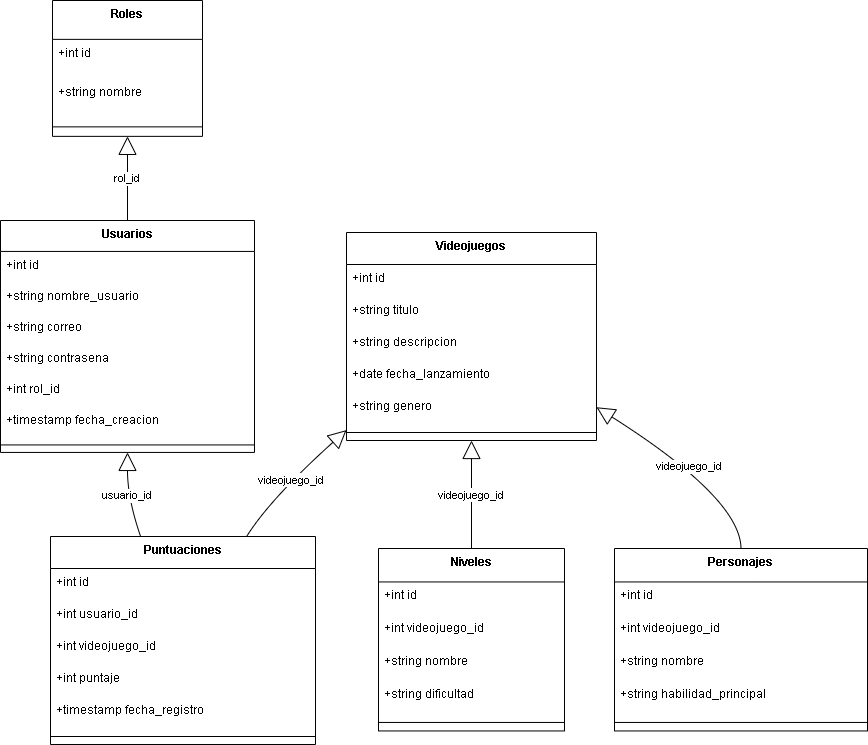

The diagram above was exported from draw.io. Its source (the exported page's mxGraphModel, read from the mxfile embedded in the PNG):
<mxGraphModel dx="1426" dy="785" grid="1" gridSize="10" guides="1" tooltips="1" connect="1" arrows="1" fold="1" page="1" pageScale="1" pageWidth="827" pageHeight="1169" math="0" shadow="0">
  <root>
    <mxCell id="0" />
    <mxCell id="1" parent="0" />
    <mxCell id="9zueRzA2YmtJEHtCKJn_-1" value="Roles" style="swimlane;fontStyle=1;align=center;verticalAlign=top;childLayout=stackLayout;horizontal=1;startSize=38.857142857142854;horizontalStack=0;resizeParent=1;resizeParentMax=0;resizeLast=0;collapsible=0;marginBottom=0;" vertex="1" parent="1">
      <mxGeometry x="72" y="20" width="150" height="135.85714285714286" as="geometry" />
    </mxCell>
    <mxCell id="9zueRzA2YmtJEHtCKJn_-2" value="+int id" style="text;strokeColor=none;fillColor=none;align=left;verticalAlign=top;spacingLeft=4;spacingRight=4;overflow=hidden;rotatable=0;points=[[0,0.5],[1,0.5]];portConstraint=eastwest;" vertex="1" parent="9zueRzA2YmtJEHtCKJn_-1">
      <mxGeometry y="38.857142857142854" width="150" height="39" as="geometry" />
    </mxCell>
    <mxCell id="9zueRzA2YmtJEHtCKJn_-3" value="+string nombre" style="text;strokeColor=none;fillColor=none;align=left;verticalAlign=top;spacingLeft=4;spacingRight=4;overflow=hidden;rotatable=0;points=[[0,0.5],[1,0.5]];portConstraint=eastwest;" vertex="1" parent="9zueRzA2YmtJEHtCKJn_-1">
      <mxGeometry y="77.85714285714286" width="150" height="39" as="geometry" />
    </mxCell>
    <mxCell id="9zueRzA2YmtJEHtCKJn_-4" style="line;strokeWidth=1;fillColor=none;align=left;verticalAlign=middle;spacingTop=-1;spacingLeft=3;spacingRight=3;rotatable=0;labelPosition=right;points=[];portConstraint=eastwest;strokeColor=inherit;" vertex="1" parent="9zueRzA2YmtJEHtCKJn_-1">
      <mxGeometry y="116.85714285714286" width="150" height="19" as="geometry" />
    </mxCell>
    <mxCell id="9zueRzA2YmtJEHtCKJn_-5" value="Usuarios" style="swimlane;fontStyle=1;align=center;verticalAlign=top;childLayout=stackLayout;horizontal=1;startSize=30.933333333333334;horizontalStack=0;resizeParent=1;resizeParentMax=0;resizeLast=0;collapsible=0;marginBottom=0;" vertex="1" parent="1">
      <mxGeometry x="20" y="240" width="254" height="231.93333333333334" as="geometry" />
    </mxCell>
    <mxCell id="9zueRzA2YmtJEHtCKJn_-6" value="+int id" style="text;strokeColor=none;fillColor=none;align=left;verticalAlign=top;spacingLeft=4;spacingRight=4;overflow=hidden;rotatable=0;points=[[0,0.5],[1,0.5]];portConstraint=eastwest;" vertex="1" parent="9zueRzA2YmtJEHtCKJn_-5">
      <mxGeometry y="30.933333333333334" width="254" height="31" as="geometry" />
    </mxCell>
    <mxCell id="9zueRzA2YmtJEHtCKJn_-7" value="+string nombre_usuario" style="text;strokeColor=none;fillColor=none;align=left;verticalAlign=top;spacingLeft=4;spacingRight=4;overflow=hidden;rotatable=0;points=[[0,0.5],[1,0.5]];portConstraint=eastwest;" vertex="1" parent="9zueRzA2YmtJEHtCKJn_-5">
      <mxGeometry y="61.93333333333334" width="254" height="31" as="geometry" />
    </mxCell>
    <mxCell id="9zueRzA2YmtJEHtCKJn_-8" value="+string correo" style="text;strokeColor=none;fillColor=none;align=left;verticalAlign=top;spacingLeft=4;spacingRight=4;overflow=hidden;rotatable=0;points=[[0,0.5],[1,0.5]];portConstraint=eastwest;" vertex="1" parent="9zueRzA2YmtJEHtCKJn_-5">
      <mxGeometry y="92.93333333333334" width="254" height="31" as="geometry" />
    </mxCell>
    <mxCell id="9zueRzA2YmtJEHtCKJn_-9" value="+string contrasena" style="text;strokeColor=none;fillColor=none;align=left;verticalAlign=top;spacingLeft=4;spacingRight=4;overflow=hidden;rotatable=0;points=[[0,0.5],[1,0.5]];portConstraint=eastwest;" vertex="1" parent="9zueRzA2YmtJEHtCKJn_-5">
      <mxGeometry y="123.93333333333334" width="254" height="31" as="geometry" />
    </mxCell>
    <mxCell id="9zueRzA2YmtJEHtCKJn_-10" value="+int rol_id" style="text;strokeColor=none;fillColor=none;align=left;verticalAlign=top;spacingLeft=4;spacingRight=4;overflow=hidden;rotatable=0;points=[[0,0.5],[1,0.5]];portConstraint=eastwest;" vertex="1" parent="9zueRzA2YmtJEHtCKJn_-5">
      <mxGeometry y="154.93333333333334" width="254" height="31" as="geometry" />
    </mxCell>
    <mxCell id="9zueRzA2YmtJEHtCKJn_-11" value="+timestamp fecha_creacion" style="text;strokeColor=none;fillColor=none;align=left;verticalAlign=top;spacingLeft=4;spacingRight=4;overflow=hidden;rotatable=0;points=[[0,0.5],[1,0.5]];portConstraint=eastwest;" vertex="1" parent="9zueRzA2YmtJEHtCKJn_-5">
      <mxGeometry y="185.93333333333334" width="254" height="31" as="geometry" />
    </mxCell>
    <mxCell id="9zueRzA2YmtJEHtCKJn_-12" style="line;strokeWidth=1;fillColor=none;align=left;verticalAlign=middle;spacingTop=-1;spacingLeft=3;spacingRight=3;rotatable=0;labelPosition=right;points=[];portConstraint=eastwest;strokeColor=inherit;" vertex="1" parent="9zueRzA2YmtJEHtCKJn_-5">
      <mxGeometry y="216.93333333333334" width="254" height="15" as="geometry" />
    </mxCell>
    <mxCell id="9zueRzA2YmtJEHtCKJn_-13" value="Videojuegos" style="swimlane;fontStyle=1;align=center;verticalAlign=top;childLayout=stackLayout;horizontal=1;startSize=32;horizontalStack=0;resizeParent=1;resizeParentMax=0;resizeLast=0;collapsible=0;marginBottom=0;" vertex="1" parent="1">
      <mxGeometry x="366" y="252" width="250" height="208" as="geometry" />
    </mxCell>
    <mxCell id="9zueRzA2YmtJEHtCKJn_-14" value="+int id" style="text;strokeColor=none;fillColor=none;align=left;verticalAlign=top;spacingLeft=4;spacingRight=4;overflow=hidden;rotatable=0;points=[[0,0.5],[1,0.5]];portConstraint=eastwest;" vertex="1" parent="9zueRzA2YmtJEHtCKJn_-13">
      <mxGeometry y="32" width="250" height="32" as="geometry" />
    </mxCell>
    <mxCell id="9zueRzA2YmtJEHtCKJn_-15" value="+string titulo" style="text;strokeColor=none;fillColor=none;align=left;verticalAlign=top;spacingLeft=4;spacingRight=4;overflow=hidden;rotatable=0;points=[[0,0.5],[1,0.5]];portConstraint=eastwest;" vertex="1" parent="9zueRzA2YmtJEHtCKJn_-13">
      <mxGeometry y="64" width="250" height="32" as="geometry" />
    </mxCell>
    <mxCell id="9zueRzA2YmtJEHtCKJn_-16" value="+string descripcion" style="text;strokeColor=none;fillColor=none;align=left;verticalAlign=top;spacingLeft=4;spacingRight=4;overflow=hidden;rotatable=0;points=[[0,0.5],[1,0.5]];portConstraint=eastwest;" vertex="1" parent="9zueRzA2YmtJEHtCKJn_-13">
      <mxGeometry y="96" width="250" height="32" as="geometry" />
    </mxCell>
    <mxCell id="9zueRzA2YmtJEHtCKJn_-17" value="+date fecha_lanzamiento" style="text;strokeColor=none;fillColor=none;align=left;verticalAlign=top;spacingLeft=4;spacingRight=4;overflow=hidden;rotatable=0;points=[[0,0.5],[1,0.5]];portConstraint=eastwest;" vertex="1" parent="9zueRzA2YmtJEHtCKJn_-13">
      <mxGeometry y="128" width="250" height="32" as="geometry" />
    </mxCell>
    <mxCell id="9zueRzA2YmtJEHtCKJn_-18" value="+string genero" style="text;strokeColor=none;fillColor=none;align=left;verticalAlign=top;spacingLeft=4;spacingRight=4;overflow=hidden;rotatable=0;points=[[0,0.5],[1,0.5]];portConstraint=eastwest;" vertex="1" parent="9zueRzA2YmtJEHtCKJn_-13">
      <mxGeometry y="160" width="250" height="32" as="geometry" />
    </mxCell>
    <mxCell id="9zueRzA2YmtJEHtCKJn_-19" style="line;strokeWidth=1;fillColor=none;align=left;verticalAlign=middle;spacingTop=-1;spacingLeft=3;spacingRight=3;rotatable=0;labelPosition=right;points=[];portConstraint=eastwest;strokeColor=inherit;" vertex="1" parent="9zueRzA2YmtJEHtCKJn_-13">
      <mxGeometry y="192" width="250" height="16" as="geometry" />
    </mxCell>
    <mxCell id="9zueRzA2YmtJEHtCKJn_-20" value="Niveles" style="swimlane;fontStyle=1;align=center;verticalAlign=top;childLayout=stackLayout;horizontal=1;startSize=33.45454545454545;horizontalStack=0;resizeParent=1;resizeParentMax=0;resizeLast=0;collapsible=0;marginBottom=0;" vertex="1" parent="1">
      <mxGeometry x="398" y="568" width="186" height="182.45454545454544" as="geometry" />
    </mxCell>
    <mxCell id="9zueRzA2YmtJEHtCKJn_-21" value="+int id" style="text;strokeColor=none;fillColor=none;align=left;verticalAlign=top;spacingLeft=4;spacingRight=4;overflow=hidden;rotatable=0;points=[[0,0.5],[1,0.5]];portConstraint=eastwest;" vertex="1" parent="9zueRzA2YmtJEHtCKJn_-20">
      <mxGeometry y="33.45454545454545" width="186" height="33" as="geometry" />
    </mxCell>
    <mxCell id="9zueRzA2YmtJEHtCKJn_-22" value="+int videojuego_id" style="text;strokeColor=none;fillColor=none;align=left;verticalAlign=top;spacingLeft=4;spacingRight=4;overflow=hidden;rotatable=0;points=[[0,0.5],[1,0.5]];portConstraint=eastwest;" vertex="1" parent="9zueRzA2YmtJEHtCKJn_-20">
      <mxGeometry y="66.45454545454545" width="186" height="33" as="geometry" />
    </mxCell>
    <mxCell id="9zueRzA2YmtJEHtCKJn_-23" value="+string nombre" style="text;strokeColor=none;fillColor=none;align=left;verticalAlign=top;spacingLeft=4;spacingRight=4;overflow=hidden;rotatable=0;points=[[0,0.5],[1,0.5]];portConstraint=eastwest;" vertex="1" parent="9zueRzA2YmtJEHtCKJn_-20">
      <mxGeometry y="99.45454545454545" width="186" height="33" as="geometry" />
    </mxCell>
    <mxCell id="9zueRzA2YmtJEHtCKJn_-24" value="+string dificultad" style="text;strokeColor=none;fillColor=none;align=left;verticalAlign=top;spacingLeft=4;spacingRight=4;overflow=hidden;rotatable=0;points=[[0,0.5],[1,0.5]];portConstraint=eastwest;" vertex="1" parent="9zueRzA2YmtJEHtCKJn_-20">
      <mxGeometry y="132.45454545454544" width="186" height="33" as="geometry" />
    </mxCell>
    <mxCell id="9zueRzA2YmtJEHtCKJn_-25" style="line;strokeWidth=1;fillColor=none;align=left;verticalAlign=middle;spacingTop=-1;spacingLeft=3;spacingRight=3;rotatable=0;labelPosition=right;points=[];portConstraint=eastwest;strokeColor=inherit;" vertex="1" parent="9zueRzA2YmtJEHtCKJn_-20">
      <mxGeometry y="165.45454545454544" width="186" height="17" as="geometry" />
    </mxCell>
    <mxCell id="9zueRzA2YmtJEHtCKJn_-26" value="Personajes" style="swimlane;fontStyle=1;align=center;verticalAlign=top;childLayout=stackLayout;horizontal=1;startSize=33.45454545454545;horizontalStack=0;resizeParent=1;resizeParentMax=0;resizeLast=0;collapsible=0;marginBottom=0;" vertex="1" parent="1">
      <mxGeometry x="634" y="568" width="253" height="182.45454545454544" as="geometry" />
    </mxCell>
    <mxCell id="9zueRzA2YmtJEHtCKJn_-27" value="+int id" style="text;strokeColor=none;fillColor=none;align=left;verticalAlign=top;spacingLeft=4;spacingRight=4;overflow=hidden;rotatable=0;points=[[0,0.5],[1,0.5]];portConstraint=eastwest;" vertex="1" parent="9zueRzA2YmtJEHtCKJn_-26">
      <mxGeometry y="33.45454545454545" width="253" height="33" as="geometry" />
    </mxCell>
    <mxCell id="9zueRzA2YmtJEHtCKJn_-28" value="+int videojuego_id" style="text;strokeColor=none;fillColor=none;align=left;verticalAlign=top;spacingLeft=4;spacingRight=4;overflow=hidden;rotatable=0;points=[[0,0.5],[1,0.5]];portConstraint=eastwest;" vertex="1" parent="9zueRzA2YmtJEHtCKJn_-26">
      <mxGeometry y="66.45454545454545" width="253" height="33" as="geometry" />
    </mxCell>
    <mxCell id="9zueRzA2YmtJEHtCKJn_-29" value="+string nombre" style="text;strokeColor=none;fillColor=none;align=left;verticalAlign=top;spacingLeft=4;spacingRight=4;overflow=hidden;rotatable=0;points=[[0,0.5],[1,0.5]];portConstraint=eastwest;" vertex="1" parent="9zueRzA2YmtJEHtCKJn_-26">
      <mxGeometry y="99.45454545454545" width="253" height="33" as="geometry" />
    </mxCell>
    <mxCell id="9zueRzA2YmtJEHtCKJn_-30" value="+string habilidad_principal" style="text;strokeColor=none;fillColor=none;align=left;verticalAlign=top;spacingLeft=4;spacingRight=4;overflow=hidden;rotatable=0;points=[[0,0.5],[1,0.5]];portConstraint=eastwest;" vertex="1" parent="9zueRzA2YmtJEHtCKJn_-26">
      <mxGeometry y="132.45454545454544" width="253" height="33" as="geometry" />
    </mxCell>
    <mxCell id="9zueRzA2YmtJEHtCKJn_-31" style="line;strokeWidth=1;fillColor=none;align=left;verticalAlign=middle;spacingTop=-1;spacingLeft=3;spacingRight=3;rotatable=0;labelPosition=right;points=[];portConstraint=eastwest;strokeColor=inherit;" vertex="1" parent="9zueRzA2YmtJEHtCKJn_-26">
      <mxGeometry y="165.45454545454544" width="253" height="17" as="geometry" />
    </mxCell>
    <mxCell id="9zueRzA2YmtJEHtCKJn_-32" value="Puntuaciones" style="swimlane;fontStyle=1;align=center;verticalAlign=top;childLayout=stackLayout;horizontal=1;startSize=32;horizontalStack=0;resizeParent=1;resizeParentMax=0;resizeLast=0;collapsible=0;marginBottom=0;" vertex="1" parent="1">
      <mxGeometry x="70" y="556" width="265" height="208" as="geometry" />
    </mxCell>
    <mxCell id="9zueRzA2YmtJEHtCKJn_-33" value="+int id" style="text;strokeColor=none;fillColor=none;align=left;verticalAlign=top;spacingLeft=4;spacingRight=4;overflow=hidden;rotatable=0;points=[[0,0.5],[1,0.5]];portConstraint=eastwest;" vertex="1" parent="9zueRzA2YmtJEHtCKJn_-32">
      <mxGeometry y="32" width="265" height="32" as="geometry" />
    </mxCell>
    <mxCell id="9zueRzA2YmtJEHtCKJn_-34" value="+int usuario_id" style="text;strokeColor=none;fillColor=none;align=left;verticalAlign=top;spacingLeft=4;spacingRight=4;overflow=hidden;rotatable=0;points=[[0,0.5],[1,0.5]];portConstraint=eastwest;" vertex="1" parent="9zueRzA2YmtJEHtCKJn_-32">
      <mxGeometry y="64" width="265" height="32" as="geometry" />
    </mxCell>
    <mxCell id="9zueRzA2YmtJEHtCKJn_-35" value="+int videojuego_id" style="text;strokeColor=none;fillColor=none;align=left;verticalAlign=top;spacingLeft=4;spacingRight=4;overflow=hidden;rotatable=0;points=[[0,0.5],[1,0.5]];portConstraint=eastwest;" vertex="1" parent="9zueRzA2YmtJEHtCKJn_-32">
      <mxGeometry y="96" width="265" height="32" as="geometry" />
    </mxCell>
    <mxCell id="9zueRzA2YmtJEHtCKJn_-36" value="+int puntaje" style="text;strokeColor=none;fillColor=none;align=left;verticalAlign=top;spacingLeft=4;spacingRight=4;overflow=hidden;rotatable=0;points=[[0,0.5],[1,0.5]];portConstraint=eastwest;" vertex="1" parent="9zueRzA2YmtJEHtCKJn_-32">
      <mxGeometry y="128" width="265" height="32" as="geometry" />
    </mxCell>
    <mxCell id="9zueRzA2YmtJEHtCKJn_-37" value="+timestamp fecha_registro" style="text;strokeColor=none;fillColor=none;align=left;verticalAlign=top;spacingLeft=4;spacingRight=4;overflow=hidden;rotatable=0;points=[[0,0.5],[1,0.5]];portConstraint=eastwest;" vertex="1" parent="9zueRzA2YmtJEHtCKJn_-32">
      <mxGeometry y="160" width="265" height="32" as="geometry" />
    </mxCell>
    <mxCell id="9zueRzA2YmtJEHtCKJn_-38" style="line;strokeWidth=1;fillColor=none;align=left;verticalAlign=middle;spacingTop=-1;spacingLeft=3;spacingRight=3;rotatable=0;labelPosition=right;points=[];portConstraint=eastwest;strokeColor=inherit;" vertex="1" parent="9zueRzA2YmtJEHtCKJn_-32">
      <mxGeometry y="192" width="265" height="16" as="geometry" />
    </mxCell>
    <mxCell id="9zueRzA2YmtJEHtCKJn_-39" value="rol_id" style="curved=1;startArrow=block;startSize=16;startFill=0;endArrow=none;exitX=0.5;exitY=1;entryX=0.5;entryY=0;rounded=0;" edge="1" parent="1" source="9zueRzA2YmtJEHtCKJn_-1" target="9zueRzA2YmtJEHtCKJn_-5">
      <mxGeometry relative="1" as="geometry">
        <Array as="points" />
      </mxGeometry>
    </mxCell>
    <mxCell id="9zueRzA2YmtJEHtCKJn_-40" value="videojuego_id" style="curved=1;startArrow=block;startSize=16;startFill=0;endArrow=none;exitX=0.5;exitY=1;entryX=0.5;entryY=0;rounded=0;" edge="1" parent="1" source="9zueRzA2YmtJEHtCKJn_-13" target="9zueRzA2YmtJEHtCKJn_-20">
      <mxGeometry relative="1" as="geometry">
        <Array as="points" />
      </mxGeometry>
    </mxCell>
    <mxCell id="9zueRzA2YmtJEHtCKJn_-41" value="videojuego_id" style="curved=1;startArrow=block;startSize=16;startFill=0;endArrow=none;exitX=1;exitY=0.84;entryX=0.5;entryY=0;rounded=0;" edge="1" parent="1" source="9zueRzA2YmtJEHtCKJn_-13" target="9zueRzA2YmtJEHtCKJn_-26">
      <mxGeometry relative="1" as="geometry">
        <Array as="points">
          <mxPoint x="760" y="518" />
        </Array>
      </mxGeometry>
    </mxCell>
    <mxCell id="9zueRzA2YmtJEHtCKJn_-42" value="usuario_id" style="curved=1;startArrow=block;startSize=16;startFill=0;endArrow=none;exitX=0.5;exitY=1;entryX=0.34;entryY=0;rounded=0;" edge="1" parent="1" source="9zueRzA2YmtJEHtCKJn_-5" target="9zueRzA2YmtJEHtCKJn_-32">
      <mxGeometry relative="1" as="geometry">
        <Array as="points">
          <mxPoint x="147" y="518" />
        </Array>
      </mxGeometry>
    </mxCell>
    <mxCell id="9zueRzA2YmtJEHtCKJn_-43" value="videojuego_id" style="curved=1;startArrow=block;startSize=16;startFill=0;endArrow=none;exitX=0;exitY=0.95;entryX=0.74;entryY=0;rounded=0;" edge="1" parent="1" source="9zueRzA2YmtJEHtCKJn_-13" target="9zueRzA2YmtJEHtCKJn_-32">
      <mxGeometry relative="1" as="geometry">
        <Array as="points">
          <mxPoint x="290" y="518" />
        </Array>
      </mxGeometry>
    </mxCell>
  </root>
</mxGraphModel>